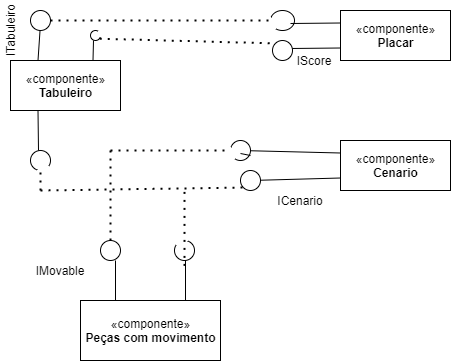

The diagram above was exported from draw.io. Its source (the exported page's mxGraphModel, read from the mxfile embedded in the PNG):
<mxGraphModel dx="1026" dy="580" grid="1" gridSize="10" guides="1" tooltips="1" connect="1" arrows="1" fold="1" page="1" pageScale="1" pageWidth="827" pageHeight="1169" math="0" shadow="0">
  <root>
    <mxCell id="0" />
    <mxCell id="1" parent="0" />
    <mxCell id="6IlqIdmST9FMnvvKv_fJ-1" value="«componente»&lt;br&gt;&lt;b&gt;Tabuleiro&lt;/b&gt;" style="html=1;" vertex="1" parent="1">
      <mxGeometry x="240" y="120" width="110" height="50" as="geometry" />
    </mxCell>
    <mxCell id="6IlqIdmST9FMnvvKv_fJ-2" value="«componente»&lt;br&gt;&lt;b&gt;Placar&lt;/b&gt;" style="html=1;" vertex="1" parent="1">
      <mxGeometry x="570" y="70" width="110" height="50" as="geometry" />
    </mxCell>
    <mxCell id="6IlqIdmST9FMnvvKv_fJ-3" value="" style="endArrow=none;html=1;exitX=0.25;exitY=0;exitDx=0;exitDy=0;" edge="1" parent="1" source="6IlqIdmST9FMnvvKv_fJ-1">
      <mxGeometry width="50" height="50" relative="1" as="geometry">
        <mxPoint x="370" y="320" as="sourcePoint" />
        <mxPoint x="270" y="83" as="targetPoint" />
      </mxGeometry>
    </mxCell>
    <mxCell id="6IlqIdmST9FMnvvKv_fJ-4" value="" style="endArrow=none;html=1;exitX=0.75;exitY=0;exitDx=0;exitDy=0;" edge="1" parent="1" source="6IlqIdmST9FMnvvKv_fJ-1">
      <mxGeometry width="50" height="50" relative="1" as="geometry">
        <mxPoint x="280" y="170" as="sourcePoint" />
        <mxPoint x="323" y="100" as="targetPoint" />
      </mxGeometry>
    </mxCell>
    <mxCell id="6IlqIdmST9FMnvvKv_fJ-6" value="" style="ellipse;whiteSpace=wrap;html=1;aspect=fixed;" vertex="1" parent="1">
      <mxGeometry x="260" y="70" width="20" height="20" as="geometry" />
    </mxCell>
    <mxCell id="6IlqIdmST9FMnvvKv_fJ-7" value="ITabuleiro" style="text;html=1;strokeColor=none;fillColor=none;align=center;verticalAlign=middle;whiteSpace=wrap;rounded=0;rotation=-90;" vertex="1" parent="1">
      <mxGeometry x="210" y="80" width="60" height="20" as="geometry" />
    </mxCell>
    <mxCell id="6IlqIdmST9FMnvvKv_fJ-8" value="" style="endArrow=none;html=1;entryX=0;entryY=0.25;entryDx=0;entryDy=0;" edge="1" parent="1" target="6IlqIdmST9FMnvvKv_fJ-2">
      <mxGeometry width="50" height="50" relative="1" as="geometry">
        <mxPoint x="520" y="83" as="sourcePoint" />
        <mxPoint x="420" y="270" as="targetPoint" />
      </mxGeometry>
    </mxCell>
    <mxCell id="6IlqIdmST9FMnvvKv_fJ-9" value="" style="verticalLabelPosition=bottom;verticalAlign=top;html=1;shape=mxgraph.basic.arc;startAngle=0.3;endAngle=0.1;rotation=-180;" vertex="1" parent="1">
      <mxGeometry x="500" y="70" width="24" height="20" as="geometry" />
    </mxCell>
    <mxCell id="6IlqIdmST9FMnvvKv_fJ-10" value="" style="endArrow=none;dashed=1;html=1;dashPattern=1 3;strokeWidth=2;exitX=1;exitY=0.5;exitDx=0;exitDy=0;" edge="1" parent="1" source="6IlqIdmST9FMnvvKv_fJ-6" target="6IlqIdmST9FMnvvKv_fJ-9">
      <mxGeometry width="50" height="50" relative="1" as="geometry">
        <mxPoint x="370" y="320" as="sourcePoint" />
        <mxPoint x="420" y="270" as="targetPoint" />
      </mxGeometry>
    </mxCell>
    <mxCell id="6IlqIdmST9FMnvvKv_fJ-11" value="" style="endArrow=none;html=1;entryX=0;entryY=0.75;entryDx=0;entryDy=0;" edge="1" parent="1" target="6IlqIdmST9FMnvvKv_fJ-2">
      <mxGeometry width="50" height="50" relative="1" as="geometry">
        <mxPoint x="520" y="108" as="sourcePoint" />
        <mxPoint x="420" y="270" as="targetPoint" />
      </mxGeometry>
    </mxCell>
    <mxCell id="6IlqIdmST9FMnvvKv_fJ-12" value="" style="ellipse;whiteSpace=wrap;html=1;aspect=fixed;" vertex="1" parent="1">
      <mxGeometry x="502" y="100" width="20" height="20" as="geometry" />
    </mxCell>
    <mxCell id="6IlqIdmST9FMnvvKv_fJ-13" value="" style="verticalLabelPosition=bottom;verticalAlign=top;html=1;shape=mxgraph.basic.arc;startAngle=0.3;endAngle=0.1;rotation=90;" vertex="1" parent="1">
      <mxGeometry x="260" y="210" width="20" height="20" as="geometry" />
    </mxCell>
    <mxCell id="6IlqIdmST9FMnvvKv_fJ-14" value="" style="verticalLabelPosition=bottom;verticalAlign=top;html=1;shape=mxgraph.basic.arc;startAngle=0.3;endAngle=0.1;" vertex="1" parent="1">
      <mxGeometry x="320" y="90" width="10" height="10" as="geometry" />
    </mxCell>
    <mxCell id="6IlqIdmST9FMnvvKv_fJ-15" value="" style="endArrow=none;dashed=1;html=1;dashPattern=1 3;strokeWidth=2;entryX=0;entryY=0;entryDx=0;entryDy=0;exitX=0.92;exitY=0.82;exitDx=0;exitDy=0;exitPerimeter=0;" edge="1" parent="1" source="6IlqIdmST9FMnvvKv_fJ-14" target="6IlqIdmST9FMnvvKv_fJ-12">
      <mxGeometry width="50" height="50" relative="1" as="geometry">
        <mxPoint x="370" y="320" as="sourcePoint" />
        <mxPoint x="420" y="270" as="targetPoint" />
      </mxGeometry>
    </mxCell>
    <mxCell id="6IlqIdmST9FMnvvKv_fJ-16" value="IScore" style="text;html=1;strokeColor=none;fillColor=none;align=center;verticalAlign=middle;whiteSpace=wrap;rounded=0;" vertex="1" parent="1">
      <mxGeometry x="524" y="110" width="40" height="20" as="geometry" />
    </mxCell>
    <mxCell id="6IlqIdmST9FMnvvKv_fJ-17" value="«componente»&lt;br&gt;&lt;b&gt;Cenario&lt;/b&gt;" style="html=1;" vertex="1" parent="1">
      <mxGeometry x="570" y="200" width="110" height="50" as="geometry" />
    </mxCell>
    <mxCell id="6IlqIdmST9FMnvvKv_fJ-20" value="" style="endArrow=none;html=1;entryX=0.25;entryY=1;entryDx=0;entryDy=0;" edge="1" parent="1" target="6IlqIdmST9FMnvvKv_fJ-1">
      <mxGeometry width="50" height="50" relative="1" as="geometry">
        <mxPoint x="268" y="210" as="sourcePoint" />
        <mxPoint x="420" y="270" as="targetPoint" />
      </mxGeometry>
    </mxCell>
    <mxCell id="6IlqIdmST9FMnvvKv_fJ-25" value="" style="endArrow=none;html=1;entryX=0;entryY=0.75;entryDx=0;entryDy=0;" edge="1" parent="1" target="6IlqIdmST9FMnvvKv_fJ-17">
      <mxGeometry width="50" height="50" relative="1" as="geometry">
        <mxPoint x="480" y="240" as="sourcePoint" />
        <mxPoint x="420" y="270" as="targetPoint" />
      </mxGeometry>
    </mxCell>
    <mxCell id="6IlqIdmST9FMnvvKv_fJ-26" value="" style="endArrow=none;html=1;entryX=0;entryY=0.25;entryDx=0;entryDy=0;" edge="1" parent="1" source="6IlqIdmST9FMnvvKv_fJ-28" target="6IlqIdmST9FMnvvKv_fJ-17">
      <mxGeometry width="50" height="50" relative="1" as="geometry">
        <mxPoint x="470" y="213" as="sourcePoint" />
        <mxPoint x="420" y="270" as="targetPoint" />
      </mxGeometry>
    </mxCell>
    <mxCell id="6IlqIdmST9FMnvvKv_fJ-27" value="" style="ellipse;whiteSpace=wrap;html=1;aspect=fixed;" vertex="1" parent="1">
      <mxGeometry x="470" y="230" width="20" height="20" as="geometry" />
    </mxCell>
    <mxCell id="6IlqIdmST9FMnvvKv_fJ-30" value="ICenario" style="text;html=1;strokeColor=none;fillColor=none;align=center;verticalAlign=middle;whiteSpace=wrap;rounded=0;" vertex="1" parent="1">
      <mxGeometry x="510" y="250" width="40" height="20" as="geometry" />
    </mxCell>
    <mxCell id="6IlqIdmST9FMnvvKv_fJ-28" value="" style="verticalLabelPosition=bottom;verticalAlign=top;html=1;shape=mxgraph.basic.arc;startAngle=0.3;endAngle=0.1;rotation=-180;" vertex="1" parent="1">
      <mxGeometry x="460" y="200" width="20" height="20" as="geometry" />
    </mxCell>
    <mxCell id="6IlqIdmST9FMnvvKv_fJ-32" value="" style="endArrow=none;html=1;entryX=0;entryY=0.25;entryDx=0;entryDy=0;" edge="1" parent="1" target="6IlqIdmST9FMnvvKv_fJ-28">
      <mxGeometry width="50" height="50" relative="1" as="geometry">
        <mxPoint x="470" y="213" as="sourcePoint" />
        <mxPoint x="570" y="212.5" as="targetPoint" />
      </mxGeometry>
    </mxCell>
    <mxCell id="6IlqIdmST9FMnvvKv_fJ-35" value="" style="endArrow=none;dashed=1;html=1;dashPattern=1 3;strokeWidth=2;" edge="1" parent="1" target="6IlqIdmST9FMnvvKv_fJ-13">
      <mxGeometry width="50" height="50" relative="1" as="geometry">
        <mxPoint x="270" y="250" as="sourcePoint" />
        <mxPoint x="420" y="270" as="targetPoint" />
      </mxGeometry>
    </mxCell>
    <mxCell id="6IlqIdmST9FMnvvKv_fJ-36" value="" style="endArrow=none;dashed=1;html=1;dashPattern=1 3;strokeWidth=2;entryX=0;entryY=1;entryDx=0;entryDy=0;" edge="1" parent="1" target="6IlqIdmST9FMnvvKv_fJ-27">
      <mxGeometry width="50" height="50" relative="1" as="geometry">
        <mxPoint x="270" y="250" as="sourcePoint" />
        <mxPoint x="420" y="270" as="targetPoint" />
      </mxGeometry>
    </mxCell>
    <mxCell id="6IlqIdmST9FMnvvKv_fJ-37" value="«componente»&lt;br&gt;&lt;b&gt;Peças com movimento&lt;/b&gt;" style="html=1;" vertex="1" parent="1">
      <mxGeometry x="310" y="360" width="140" height="60" as="geometry" />
    </mxCell>
    <mxCell id="6IlqIdmST9FMnvvKv_fJ-38" value="" style="endArrow=none;html=1;exitX=0.75;exitY=0;exitDx=0;exitDy=0;" edge="1" parent="1" source="6IlqIdmST9FMnvvKv_fJ-37">
      <mxGeometry width="50" height="50" relative="1" as="geometry">
        <mxPoint x="370" y="320" as="sourcePoint" />
        <mxPoint x="415" y="320" as="targetPoint" />
      </mxGeometry>
    </mxCell>
    <mxCell id="6IlqIdmST9FMnvvKv_fJ-39" value="" style="endArrow=none;html=1;exitX=0.25;exitY=0;exitDx=0;exitDy=0;" edge="1" parent="1" source="6IlqIdmST9FMnvvKv_fJ-37">
      <mxGeometry width="50" height="50" relative="1" as="geometry">
        <mxPoint x="370" y="320" as="sourcePoint" />
        <mxPoint x="345" y="320" as="targetPoint" />
      </mxGeometry>
    </mxCell>
    <mxCell id="6IlqIdmST9FMnvvKv_fJ-40" value="" style="ellipse;whiteSpace=wrap;html=1;aspect=fixed;" vertex="1" parent="1">
      <mxGeometry x="330" y="300" width="20" height="20" as="geometry" />
    </mxCell>
    <mxCell id="6IlqIdmST9FMnvvKv_fJ-43" value="" style="verticalLabelPosition=bottom;verticalAlign=top;html=1;shape=mxgraph.basic.arc;startAngle=0.3;endAngle=0.1;rotation=-90;" vertex="1" parent="1">
      <mxGeometry x="404" y="300" width="20" height="20" as="geometry" />
    </mxCell>
    <mxCell id="6IlqIdmST9FMnvvKv_fJ-44" value="IMovable" style="text;html=1;strokeColor=none;fillColor=none;align=center;verticalAlign=middle;whiteSpace=wrap;rounded=0;" vertex="1" parent="1">
      <mxGeometry x="270" y="320" width="40" height="20" as="geometry" />
    </mxCell>
    <mxCell id="6IlqIdmST9FMnvvKv_fJ-45" value="" style="endArrow=none;dashed=1;html=1;dashPattern=1 3;strokeWidth=2;exitX=-0.27;exitY=0.5;exitDx=0;exitDy=0;exitPerimeter=0;" edge="1" parent="1" source="6IlqIdmST9FMnvvKv_fJ-43">
      <mxGeometry width="50" height="50" relative="1" as="geometry">
        <mxPoint x="370" y="320" as="sourcePoint" />
        <mxPoint x="414" y="250" as="targetPoint" />
      </mxGeometry>
    </mxCell>
    <mxCell id="6IlqIdmST9FMnvvKv_fJ-46" value="" style="endArrow=none;dashed=1;html=1;dashPattern=1 3;strokeWidth=2;exitX=0.5;exitY=0;exitDx=0;exitDy=0;" edge="1" parent="1" source="6IlqIdmST9FMnvvKv_fJ-40">
      <mxGeometry width="50" height="50" relative="1" as="geometry">
        <mxPoint x="370" y="320" as="sourcePoint" />
        <mxPoint x="340" y="210" as="targetPoint" />
      </mxGeometry>
    </mxCell>
    <mxCell id="6IlqIdmST9FMnvvKv_fJ-47" value="" style="endArrow=none;dashed=1;html=1;dashPattern=1 3;strokeWidth=2;" edge="1" parent="1" target="6IlqIdmST9FMnvvKv_fJ-28">
      <mxGeometry width="50" height="50" relative="1" as="geometry">
        <mxPoint x="340" y="210" as="sourcePoint" />
        <mxPoint x="420" y="270" as="targetPoint" />
      </mxGeometry>
    </mxCell>
  </root>
</mxGraphModel>